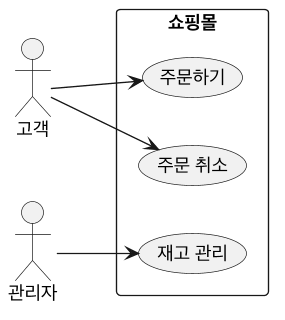

The diagram above was rendered by PlantUML. Its source (embedded in the PNG):
@startuml UML-UC
skinparamlocked dpi 130
skinparam defaultFontName "Apple SD Gothic Neo"
skinparam shadowing false
left to right direction
actor 고객
actor 관리자
rectangle 쇼핑몰 {
  usecase "주문하기" as U1
  usecase "주문 취소" as U2
  usecase "재고 관리" as U3
}
고객 --> U1
고객 --> U2
관리자 --> U3
@enduml